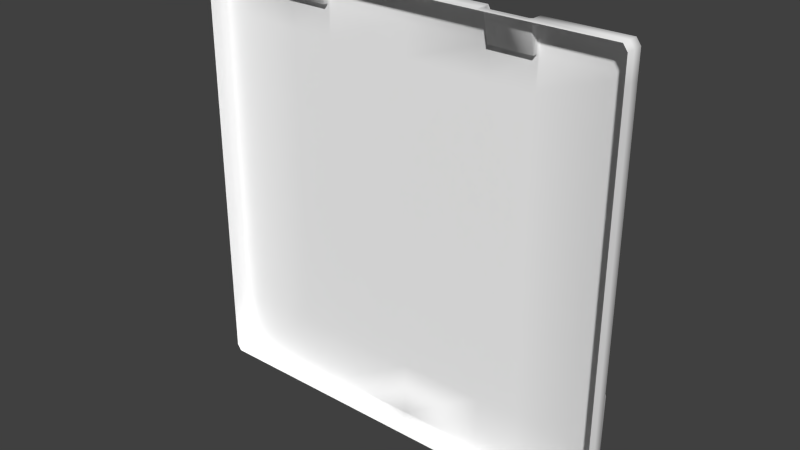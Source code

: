 # Source: wall_v2.blend  (saved by Blender 2.76.0; exported with 4.5.12 LTS)
import bpy
from mathutils import Matrix  # noqa: F401  (used for matrix-valued properties, if any)

bpy.ops.wm.read_factory_settings(use_empty=True)
scene = bpy.context.scene
scene.name = 'Scene'

# ---- collections
col_collection_1 = bpy.data.collections.new('Collection 1'); scene.collection.children.link(col_collection_1)

# ---- materials (node trees are filled in below, after node groups)
mat_atlas_1_001 = bpy.data.materials.new('Atlas_1.001')
mat_atlas_1_001.alpha_threshold = 0.0
mat_atlas_1_001.use_transparent_shadow = False
mat_atlas_1_001.diffuse_color = (1.0, 1.0, 1.0, 1.0)
mat_atlas_1_001.roughness = 0.5
mat_atlas_1_001.specular_intensity = 0.1

# ---- material node trees

# ---- world
world_world = bpy.data.worlds.new('World'); scene.world = world_world
world_world.color = (0.05088, 0.05088, 0.05088)
world_world.use_sun_shadow = False
world_world.sun_shadow_jitter_overblur = 0.0
world_world.cycles.sampling_method = 'MANUAL'
world_world.cycles.sample_map_resolution = 256

# ---- meshes
me_untitled = bpy.data.meshes.new('Untitled')
me_untitled.from_pydata([(-4.5, 1.0, -0.7858), (-4.5, 0.9, -1.0), (-3.0, 0.9, -1.0), (-3.0, 1.0, -0.7858), (-4.5, 1.0, 1.142), (-7.2, 1.0, -0.7858), (6.778e-08, 1.0, -0.7858), (6.778e-08, 1.0, 1.142), (-3.0, 1.0, 1.142), (-4.5, 0.575, -1.0), (-3.0, 0.575, -1.0), (-7.35, 0.575, -1.0), (8.674e-09, 0.575, -1.0), (5.387e-08, 0.9, -1.0), (-3.0, 0.25, -1.0), (-4.5, 0.25, -1.0), (-4.5, 0.25, 13.99), (-7.35, 0.25, 13.99), (-4.575, 0.575, 13.99), (-4.5, 0.525, 13.99), (-3.0, 0.525, 13.99), (-3.0, 0.25, 13.99), (-2.925, 0.575, 13.99), (-3.652e-08, 0.25, 13.99), (-3.652e-08, 0.25, -1.0), (-7.35, 0.25, -1.0), (-7.35, 1.0, 12.92), (-4.575, 1.0, 12.92), (-7.2, 1.0, 13.78), (-7.5, 0.9, 12.92), (-7.5, 0.575, 12.92), (-7.5, 0.575, 11.85), (-7.5, 0.9, 11.85), (-7.5, 0.9, 13.78), (-7.5, 0.575, 13.78), (-7.5, 0.25, 12.92), (-7.5, 0.25, 13.78), (-7.5, 0.25, 11.85), (-3.0, 0.7875, 12.92), (-4.5, 0.7875, 12.92), (-4.5, 0.95, 12.92), (-3.0, 0.95, 12.92), (-3.0, 0.5946, 13.9), (-4.5, 0.5946, 13.9), (-3.0, 0.8793, 13.89), (-4.5, 0.95, 13.74), (-7.35, 0.575, 13.99), (-7.35, 0.9, 13.99), (-4.575, 0.9, 13.99), (-4.575, 1.0, 13.78), (-7.5, 0.25, -0.7858), (-7.5, 0.575, -0.7858), (-7.5, 0.575, 1.142), (-7.5, 0.25, 1.142), (-7.5, 0.9, -0.7858), (-7.5, 0.9, 1.142), (3.0, 0.575, -1.0), (3.0, 0.9, -1.0), (8.674e-09, 0.575, 13.99), (2.925, 0.575, 13.99), (6.778e-08, 1.0, 12.92), (6.778e-08, 1.0, 13.78), (-2.925, 1.0, 13.78), (-2.925, 1.0, 12.92), (2.925, 1.0, 12.92), (2.925, 1.0, 13.78), (3.0, 0.25, -1.0), (3.0, 0.25, 13.99), (3.0, 0.525, 13.99), (3.0, 1.0, -0.7858), (5.387e-08, 0.9, 13.99), (2.925, 0.9, 13.99), (3.0, 1.0, 1.142), (-2.925, 0.9, 13.99), (-3.0, 0.95, 13.74), (-4.5, 0.8793, 13.89), (-4.5, 1.0, 12.82), (-4.5, 1.0, 11.85), (-3.0, 1.0, 12.82), (6.778e-08, 1.0, 11.85), (-3.0, 1.0, 11.85), (3.0, 1.0, 11.85), (4.5, 1.0, -0.7858), (4.5, 0.9, -1.0), (7.35, 0.9, -1.0), (7.2, 1.0, -0.7858), (4.5, 1.0, 1.142), (4.5, 0.575, -1.0), (4.5, 0.25, -1.0), (4.5, 0.25, 13.99), (4.5, 0.525, 13.99), (7.35, 0.25, -1.0), (7.5, 0.9, 12.92), (7.5, 0.9, 13.78), (7.5, 0.9, 11.85), (7.5, 0.25, 12.92), (7.5, 0.25, 11.85), (7.5, 0.25, 13.78), (7.5, 0.575, 12.92), (7.5, 0.575, 13.78), (7.5, 0.575, 11.85), (3.0, 0.7875, 12.92), (3.0, 0.95, 13.74), (3.0, 0.95, 12.92), (4.5, 0.7875, 12.92), (4.5, 0.5946, 13.9), (3.0, 0.5946, 13.9), (4.5, 0.8793, 13.89), (7.35, 0.575, 13.99), (4.575, 0.575, 13.99), (7.35, 0.9, 13.99), (7.2, 1.0, 13.78), (4.575, 1.0, 12.92), (4.575, 0.9, 13.99), (4.575, 1.0, 13.78), (7.5, 0.25, -0.7858), (7.5, 0.25, 1.142), (7.5, 0.575, -0.7858), (7.5, 0.9, -0.7858), (7.35, 1.0, -0.5716), (7.5, 0.9, 1.142), (7.5, 0.575, 1.142), (3.0, 0.8793, 13.89), (4.5, 1.0, 12.82), (4.5, 0.95, 12.92), (3.0, 1.0, 12.82), (4.5, 1.0, 11.85), (4.5, 0.95, 13.74), (-7.35, 1.175, -0.7858), (-7.35, 1.175, 3.284), (-7.35, 1.0, 3.284), (7.35, 1.0, 3.284), (7.35, 1.175, 3.284), (1.025e-07, 1.25, 3.123), (-7.35, 1.25, 3.123), (7.35, 1.25, 3.123), (7.35, 1.25, -0.6251), (-5.513, 1.175, 3.284), (-5.513, 1.0, -0.7858), (-5.513, 1.0, 3.284), (-5.513, 1.25, -0.6251), (-5.513, 1.175, -0.7858), (-5.513, 1.25, 3.123), (6.778e-08, 1.0, 3.284), (1.025e-07, 1.25, -0.6251), (9.212e-08, 1.175, 3.284), (9.212e-08, 1.175, -0.7858), (5.512, 1.25, 3.123), (5.512, 1.0, 3.284), (5.512, 1.25, -0.6251), (5.512, 1.0, -0.7858), (5.512, 1.175, 3.284), (5.512, 1.175, -0.7858), (7.35, 0.575, -1.0), (7.35, 1.0, 1.142), (7.35, 1.0, 11.85), (7.35, 1.0, 12.92), (7.35, 1.0, 13.57), (7.35, 0.25, 13.99), (-7.35, 1.25, -0.6251), (-7.35, 1.0, -0.7858), (7.35, 1.175, -0.7858), (7.35, 1.0, -0.7858), (-7.35, 1.0, 13.57), (-7.35, 1.0, 11.85), (-7.35, 1.0, 1.142), (-7.35, 1.0, -0.5716), (-7.35, 0.9, -1.0)], [], [(2, 1, 0, 3), (7, 6, 3, 8), (3, 0, 4, 8), (10, 9, 1, 2), (12, 10, 2, 13), (20, 19, 16, 21), (9, 10, 14, 15), (12, 24, 14, 10), (31, 30, 29, 32), (34, 33, 29, 30), (34, 30, 35, 36), (31, 37, 35, 30), (40, 39, 38, 41), (43, 42, 38, 39), (42, 44, 38), (40, 45, 39), (46, 34, 36, 17), (52, 51, 50, 53), (52, 55, 54, 51), (57, 56, 12, 13), (62, 61, 60, 63), (65, 64, 60, 61), (56, 66, 24, 12), (3, 6, 13, 2), (69, 57, 13, 6), (59, 71, 70, 58), (72, 69, 6, 7), (71, 65, 61, 70), (47, 48, 49, 28), (40, 27, 49, 45), (44, 73, 62, 74), (41, 74, 62, 63), (45, 49, 48, 75), (61, 62, 73, 70), (27, 40, 76), (40, 41, 78, 76), (78, 41, 63), (38, 74, 41), (39, 75, 43), (19, 43, 18), (42, 43, 19, 20), (70, 73, 22, 58), (44, 42, 22, 73), (22, 42, 20), (18, 43, 75, 48), (75, 39, 45), (74, 38, 44), (78, 80, 77, 76), (53, 37, 31, 52), (26, 164, 32, 29), (7, 8, 80, 79), (32, 55, 52, 31), (80, 8, 4, 77), (81, 72, 7, 79), (72, 86, 82, 69), (83, 57, 69, 82), (87, 56, 57, 83), (90, 68, 67, 89), (56, 87, 88, 66), (93, 99, 98, 92), (96, 100, 98, 95), (103, 102, 101), (106, 105, 104, 101), (105, 107, 104), (99, 108, 158, 97), (98, 99, 97, 95), (108, 99, 93, 110), (153, 117, 115, 91), (117, 153, 84, 118), (120, 121, 117, 118), (105, 109, 113, 107), (106, 122, 71, 59), (103, 124, 123, 125), (81, 125, 123, 126), (123, 124, 112), (104, 127, 124), (64, 103, 125), (102, 103, 64, 65), (104, 124, 103, 101), (109, 105, 90), (101, 122, 106), (68, 106, 59), (105, 106, 68, 90), (127, 104, 107), (114, 127, 107, 113), (112, 124, 127, 114), (122, 101, 102), (71, 122, 102, 65), (72, 81, 126, 86), (120, 94, 100, 121), (98, 100, 94, 92), (96, 116, 121, 100), (155, 154, 86, 126), (117, 121, 116, 115), (143, 145, 137, 139), (144, 146, 141, 140), (133, 144, 140, 142), (145, 133, 142, 137), (145, 143, 148, 151), (144, 133, 147, 149), (146, 144, 149, 152), (150, 152, 161, 162), (151, 147, 133, 145), (77, 27, 76), (63, 80, 78), (80, 63, 60, 79), (81, 64, 125), (64, 81, 79, 60), (112, 126, 123), (126, 112, 156, 155), (114, 111, 156, 112), (4, 0, 5, 165), (154, 85, 82, 86), (89, 109, 90), (59, 67, 68), (67, 59, 58, 23), (58, 22, 21, 23), (22, 20, 21), (16, 19, 18), (28, 163, 47), (166, 167, 54), (157, 110, 93), (119, 118, 84), (11, 167, 1, 9), (11, 9, 15, 25), (34, 46, 47, 33), (18, 48, 47, 46), (29, 33, 163, 26), (51, 11, 25, 50), (11, 51, 54, 167), (5, 0, 1, 167), (165, 164, 77, 4), (164, 165, 55, 32), (54, 55, 165, 166), (84, 83, 82, 85), (93, 92, 156, 157), (155, 156, 92, 94), (84, 153, 87, 83), (113, 110, 111, 114), (113, 109, 108, 110), (87, 153, 91, 88), (120, 118, 119, 154), (154, 155, 94, 120), (129, 128, 160, 130), (161, 132, 131, 162), (128, 129, 134, 159), (132, 161, 136, 135), (139, 137, 129, 130), (140, 141, 128, 159), (142, 140, 159, 134), (137, 142, 134, 129), (138, 141, 146, 6), (160, 128, 141, 138), (151, 148, 131, 132), (149, 147, 135, 136), (152, 149, 136, 161), (6, 146, 152, 150), (132, 135, 147, 151), (27, 77, 164, 26), (111, 157, 156), (27, 26, 28, 49), (26, 163, 28), (165, 5, 166), (85, 154, 119), (109, 89, 158, 108), (17, 16, 18, 46), (163, 33, 47), (166, 5, 167), (157, 111, 110), (84, 85, 119)])
me_untitled.polygons.foreach_set('use_smooth', [True] * 170)
_uv = me_untitled.uv_layers.new(name='UVTex')
_uv.uv.foreach_set('vector', [0.1118, 0.5264, 0.07522, 0.4816, 0.08207, 0.4764, 0.1188, 0.5203, 0.2539, 0.5531, 0.1997, 0.6069, 0.1188, 0.5203, 0.1754, 0.47, 0.1188, 0.5203, 0.08207, 0.4764, 0.1373, 0.4279, 0.1754, 0.47, 0.1021, 0.5348, 0.06474, 0.4892, 0.07522, 0.4816, 0.1118, 0.5264, 0.1838, 0.6226, 0.1021, 0.5348, 0.1118, 0.5264, 0.1931, 0.6135, 0.5289, 0.1098, 0.474, 0.06717, 0.4816, 0.05881, 0.5356, 0.09989, 0.06474, 0.4892, 0.1021, 0.5348, 0.09229, 0.5433, 0.05468, 0.4965, 0.1838, 0.6226, 0.1745, 0.6317, 0.09229, 0.5433, 0.1021, 0.5348, 0.3284, 0.05296, 0.3603, 0.02659, 0.367, 0.03728, 0.3367, 0.06219, 0.3891, 0.01366, 0.3902, 0.02399, 0.367, 0.03728, 0.3603, 0.02659, 0.3891, 0.01366, 0.3603, 0.02659, 0.3535, 0.01549, 0.3876, 0.0001143, 0.3284, 0.05296, 0.3199, 0.04357, 0.3535, 0.01549, 0.3603, 0.02659, 0.4502, 0.1037, 0.456, 0.1021, 0.4939, 0.1361, 0.4921, 0.1439, 0.4712, 0.072, 0.5246, 0.1136, 0.4939, 0.1361, 0.456, 0.1021, 0.5246, 0.1136, 0.5244, 0.1266, 0.4939, 0.1361, 0.4502, 0.1037, 0.4565, 0.07837, 0.456, 0.1021, 0.3992, 0.01352, 0.3891, 0.01366, 0.3876, 0.0001143, 0.4007, 0.0001142, 0.04977, 0.3365, 0.0137, 0.3944, 0.0001142, 0.393, 0.04008, 0.329, 0.04977, 0.3365, 0.05911, 0.344, 0.02482, 0.396, 0.0137, 0.3944, 0.2791, 0.6962, 0.2705, 0.7058, 0.1838, 0.6226, 0.1931, 0.6135, 0.5233, 0.1333, 0.6008, 0.203, 0.5779, 0.2269, 0.494, 0.1469, 0.674, 0.2781, 0.6633, 0.3055, 0.5779, 0.2269, 0.6008, 0.203, 0.2705, 0.7058, 0.2619, 0.7155, 0.1745, 0.6317, 0.1838, 0.6226, 0.1188, 0.5203, 0.1997, 0.6069, 0.1931, 0.6135, 0.1118, 0.5264, 0.2853, 0.6893, 0.2791, 0.6962, 0.1931, 0.6135, 0.1997, 0.6069, 0.6929, 0.2699, 0.6797, 0.2723, 0.6072, 0.1964, 0.617, 0.1862, 0.3366, 0.6325, 0.2853, 0.6893, 0.1997, 0.6069, 0.2539, 0.5531, 0.6797, 0.2723, 0.674, 0.2781, 0.6008, 0.203, 0.6072, 0.1964, 0.397, 0.02455, 0.4587, 0.07036, 0.4543, 0.07608, 0.3952, 0.03199, 0.4502, 0.1037, 0.4474, 0.1024, 0.4543, 0.07608, 0.4565, 0.07837, 0.5244, 0.1266, 0.5289, 0.1271, 0.5233, 0.1333, 0.5203, 0.1313, 0.4921, 0.1439, 0.5203, 0.1313, 0.5233, 0.1333, 0.494, 0.1469, 0.4565, 0.07837, 0.4543, 0.07608, 0.4587, 0.07036, 0.4599, 0.07423, 0.6008, 0.203, 0.5233, 0.1333, 0.5289, 0.1271, 0.6072, 0.1964, 0.4474, 0.1024, 0.4502, 0.1037, 0.4472, 0.1068, 0.4502, 0.1037, 0.4921, 0.1439, 0.4891, 0.1475, 0.4472, 0.1068, 0.4891, 0.1475, 0.4921, 0.1439, 0.494, 0.1469, 0.4939, 0.1361, 0.5203, 0.1313, 0.4921, 0.1439, 0.456, 0.1021, 0.4599, 0.07423, 0.4712, 0.072, 0.474, 0.06717, 0.4712, 0.072, 0.4703, 0.06641, 0.5246, 0.1136, 0.4712, 0.072, 0.474, 0.06717, 0.5289, 0.1098, 0.6072, 0.1964, 0.5289, 0.1271, 0.5306, 0.1135, 0.617, 0.1862, 0.5244, 0.1266, 0.5246, 0.1136, 0.5306, 0.1135, 0.5289, 0.1271, 0.5306, 0.1135, 0.5246, 0.1136, 0.5289, 0.1098, 0.4703, 0.06641, 0.4712, 0.072, 0.4599, 0.07423, 0.4587, 0.07036, 0.4599, 0.07423, 0.456, 0.1021, 0.4565, 0.07837, 0.5203, 0.1313, 0.4939, 0.1361, 0.5244, 0.1266, 0.4891, 0.1475, 0.4626, 0.1731, 0.4238, 0.1353, 0.4472, 0.1068, 0.04008, 0.329, 0.3199, 0.04357, 0.3284, 0.05296, 0.04977, 0.3365, 0.3707, 0.04248, 0.3413, 0.06722, 0.3367, 0.06219, 0.367, 0.03728, 0.2539, 0.5531, 0.1754, 0.47, 0.4626, 0.1731, 0.549, 0.257, 0.3367, 0.06219, 0.05911, 0.344, 0.04977, 0.3365, 0.3284, 0.05296, 0.4626, 0.1731, 0.1754, 0.47, 0.1373, 0.4279, 0.4238, 0.1353, 0.6357, 0.3379, 0.3366, 0.6325, 0.2539, 0.5531, 0.549, 0.257, 0.3366, 0.6325, 0.3787, 0.671, 0.3285, 0.7267, 0.2853, 0.6893, 0.3232, 0.7337, 0.2791, 0.6962, 0.2853, 0.6893, 0.3285, 0.7267, 0.3159, 0.7434, 0.2705, 0.7058, 0.2791, 0.6962, 0.3232, 0.7337, 0.7467, 0.324, 0.6968, 0.2714, 0.7065, 0.2638, 0.755, 0.3155, 0.2705, 0.7058, 0.3159, 0.7434, 0.3086, 0.7535, 0.2619, 0.7155, 0.7938, 0.4134, 0.8047, 0.4145, 0.791, 0.4443, 0.7803, 0.4377, 0.7736, 0.4867, 0.764, 0.4779, 0.791, 0.4443, 0.8031, 0.4515, 0.6662, 0.3072, 0.6761, 0.2809, 0.6725, 0.3062, 0.693, 0.276, 0.7415, 0.3272, 0.7077, 0.3455, 0.6725, 0.3062, 0.7415, 0.3272, 0.7388, 0.3405, 0.7077, 0.3455, 0.8047, 0.4145, 0.8042, 0.4043, 0.8172, 0.402, 0.8186, 0.4152, 0.791, 0.4443, 0.8047, 0.4145, 0.8186, 0.4152, 0.8031, 0.4515, 0.8042, 0.4043, 0.8047, 0.4145, 0.7938, 0.4134, 0.7939, 0.4063, 0.402, 0.7966, 0.4122, 0.7963, 0.4141, 0.8098, 0.4008, 0.8103, 0.4122, 0.7963, 0.402, 0.7966, 0.4035, 0.7853, 0.4107, 0.7856, 0.4636, 0.7513, 0.4713, 0.7613, 0.4122, 0.7963, 0.4107, 0.7856, 0.7415, 0.3272, 0.7477, 0.3281, 0.743, 0.3418, 0.7388, 0.3405, 0.693, 0.276, 0.6804, 0.2767, 0.6797, 0.2723, 0.6929, 0.2699, 0.6662, 0.3072, 0.7049, 0.353, 0.7014, 0.3563, 0.6628, 0.3101, 0.6357, 0.3379, 0.6628, 0.3101, 0.7014, 0.3563, 0.6726, 0.3794, 0.7014, 0.3563, 0.7049, 0.353, 0.7063, 0.3562, 0.7077, 0.3455, 0.7342, 0.3444, 0.7049, 0.353, 0.6633, 0.3055, 0.6662, 0.3072, 0.6628, 0.3101, 0.6761, 0.2809, 0.6662, 0.3072, 0.6633, 0.3055, 0.674, 0.2781, 0.7077, 0.3455, 0.7049, 0.353, 0.6662, 0.3072, 0.6725, 0.3062, 0.7477, 0.3281, 0.7415, 0.3272, 0.7467, 0.324, 0.6725, 0.3062, 0.6804, 0.2767, 0.693, 0.276, 0.6968, 0.2714, 0.693, 0.276, 0.6929, 0.2699, 0.7415, 0.3272, 0.693, 0.276, 0.6968, 0.2714, 0.7467, 0.324, 0.7342, 0.3444, 0.7077, 0.3455, 0.7388, 0.3405, 0.7369, 0.3467, 0.7342, 0.3444, 0.7388, 0.3405, 0.743, 0.3418, 0.7063, 0.3562, 0.7049, 0.353, 0.7342, 0.3444, 0.7369, 0.3467, 0.6804, 0.2767, 0.6725, 0.3062, 0.6761, 0.2809, 0.6797, 0.2723, 0.6804, 0.2767, 0.6761, 0.2809, 0.674, 0.2781, 0.3366, 0.6325, 0.6357, 0.3379, 0.6726, 0.3794, 0.3787, 0.671, 0.4636, 0.7513, 0.7544, 0.4694, 0.764, 0.4779, 0.4713, 0.7613, 0.791, 0.4443, 0.764, 0.4779, 0.7544, 0.4694, 0.7803, 0.4377, 0.7736, 0.4867, 0.4788, 0.7713, 0.4713, 0.7613, 0.764, 0.4779, 0.7492, 0.4646, 0.4594, 0.7462, 0.3787, 0.671, 0.6726, 0.3794, 0.4122, 0.7963, 0.4713, 0.7613, 0.4788, 0.7713, 0.4141, 0.8098, 0.2799, 0.8106, 0.2801, 0.8176, 0.06292, 0.8336, 0.06154, 0.8272, 0.2879, 0.9858, 0.2881, 0.9929, 0.06603, 0.9883, 0.06714, 0.9815, 0.2803, 0.8247, 0.2879, 0.9858, 0.06714, 0.9815, 0.06442, 0.8406, 0.2801, 0.8176, 0.2803, 0.8247, 0.06442, 0.8406, 0.06292, 0.8336, 0.2801, 0.8176, 0.2799, 0.8106, 0.5035, 0.8148, 0.5022, 0.8221, 0.2879, 0.9858, 0.2803, 0.8247, 0.5011, 0.829, 0.5038, 0.9699, 0.2881, 0.9929, 0.2879, 0.9858, 0.5038, 0.9699, 0.5053, 0.9769, 0.5067, 0.9833, 0.5053, 0.9769, 0.5619, 0.9554, 0.5681, 0.9597, 0.5022, 0.8221, 0.5011, 0.829, 0.2803, 0.8247, 0.2801, 0.8176, 0.4238, 0.1353, 0.4474, 0.1024, 0.4472, 0.1068, 0.494, 0.1469, 0.4626, 0.1731, 0.4891, 0.1475, 0.4626, 0.1731, 0.494, 0.1469, 0.5779, 0.2269, 0.549, 0.257, 0.6357, 0.3379, 0.6633, 0.3055, 0.6628, 0.3101, 0.6633, 0.3055, 0.6357, 0.3379, 0.549, 0.257, 0.5779, 0.2269, 0.7063, 0.3562, 0.6726, 0.3794, 0.7014, 0.3563, 0.6726, 0.3794, 0.7063, 0.3562, 0.7749, 0.4338, 0.7492, 0.4646, 0.7369, 0.3467, 0.7858, 0.4082, 0.7749, 0.4338, 0.7063, 0.3562, 0.1373, 0.4279, 0.08207, 0.4764, 0.03263, 0.402, 0.06418, 0.3482, 0.4594, 0.7462, 0.4049, 0.7773, 0.3285, 0.7267, 0.3787, 0.671, 0.755, 0.3155, 0.7477, 0.3281, 0.7467, 0.324, 0.6929, 0.2699, 0.7065, 0.2638, 0.6968, 0.2714, 0.7065, 0.2638, 0.6929, 0.2699, 0.617, 0.1862, 0.6253, 0.1775, 0.617, 0.1862, 0.5306, 0.1135, 0.5356, 0.09989, 0.6253, 0.1775, 0.5306, 0.1135, 0.5289, 0.1098, 0.5356, 0.09989, 0.4816, 0.05881, 0.474, 0.06717, 0.4703, 0.06641, 0.3952, 0.03199, 0.3875, 0.03174, 0.397, 0.02455, 0.03281, 0.3939, 0.02448, 0.4031, 0.02482, 0.396, 0.786, 0.4161, 0.7939, 0.4063, 0.7938, 0.4134, 0.4131, 0.7773, 0.4107, 0.7856, 0.4035, 0.7853, 0.01381, 0.4047, 0.02448, 0.4031, 0.07522, 0.4816, 0.06474, 0.4892, 0.01381, 0.4047, 0.06474, 0.4892, 0.05468, 0.4965, 0.000478, 0.4062, 0.3891, 0.01366, 0.3992, 0.01352, 0.397, 0.02455, 0.3902, 0.02399, 0.4703, 0.06641, 0.4587, 0.07036, 0.397, 0.02455, 0.3992, 0.01352, 0.367, 0.03728, 0.3902, 0.02399, 0.3875, 0.03174, 0.3707, 0.04248, 0.0137, 0.3944, 0.01381, 0.4047, 0.000478, 0.4062, 0.0001142, 0.393, 0.01381, 0.4047, 0.0137, 0.3944, 0.02482, 0.396, 0.02448, 0.4031, 0.03263, 0.402, 0.08207, 0.4764, 0.07522, 0.4816, 0.02448, 0.4031, 0.06418, 0.3482, 0.3413, 0.06722, 0.4238, 0.1353, 0.1373, 0.4279, 0.3413, 0.06722, 0.06418, 0.3482, 0.05911, 0.344, 0.3367, 0.06219, 0.02482, 0.396, 0.05911, 0.344, 0.06418, 0.3482, 0.03281, 0.3939, 0.4035, 0.7853, 0.3232, 0.7337, 0.3285, 0.7267, 0.4049, 0.7773, 0.7938, 0.4134, 0.7803, 0.4377, 0.7749, 0.4338, 0.786, 0.4161, 0.7492, 0.4646, 0.7749, 0.4338, 0.7803, 0.4377, 0.7544, 0.4694, 0.4035, 0.7853, 0.402, 0.7966, 0.3159, 0.7434, 0.3232, 0.7337, 0.743, 0.3418, 0.7939, 0.4063, 0.7858, 0.4082, 0.7369, 0.3467, 0.743, 0.3418, 0.7477, 0.3281, 0.8042, 0.4043, 0.7939, 0.4063, 0.3159, 0.7434, 0.402, 0.7966, 0.4008, 0.8103, 0.3086, 0.7535, 0.4636, 0.7513, 0.4107, 0.7856, 0.4131, 0.7773, 0.4594, 0.7462, 0.4594, 0.7462, 0.7492, 0.4646, 0.7544, 0.4694, 0.4636, 0.7513, 0.006291, 0.8551, 0.005394, 0.9693, 0.0001142, 0.9735, 0.0001159, 0.8508, 0.5619, 0.9554, 0.5628, 0.8412, 0.5681, 0.837, 0.5681, 0.9597, 0.005394, 0.9693, 0.006291, 0.8551, 0.008625, 0.8598, 0.008016, 0.9642, 0.5628, 0.8412, 0.5619, 0.9554, 0.5596, 0.9507, 0.5602, 0.8462, 0.06154, 0.8272, 0.06292, 0.8336, 0.006291, 0.8551, 0.0001159, 0.8508, 0.06714, 0.9815, 0.06603, 0.9883, 0.005394, 0.9693, 0.008016, 0.9642, 0.06442, 0.8406, 0.06714, 0.9815, 0.008016, 0.9642, 0.008625, 0.8598, 0.06292, 0.8336, 0.06442, 0.8406, 0.008625, 0.8598, 0.006291, 0.8551, 0.06466, 0.9957, 0.06603, 0.9883, 0.2881, 0.9929, 0.2883, 0.9999, 0.0001142, 0.9735, 0.005394, 0.9693, 0.06603, 0.9883, 0.06466, 0.9957, 0.5022, 0.8221, 0.5035, 0.8148, 0.5681, 0.837, 0.5628, 0.8412, 0.5038, 0.9699, 0.5011, 0.829, 0.5602, 0.8462, 0.5596, 0.9507, 0.5053, 0.9769, 0.5038, 0.9699, 0.5596, 0.9507, 0.5619, 0.9554, 0.2883, 0.9999, 0.2881, 0.9929, 0.5053, 0.9769, 0.5067, 0.9833, 0.5628, 0.8412, 0.5602, 0.8462, 0.5011, 0.829, 0.5022, 0.8221, 0.4474, 0.1024, 0.4238, 0.1353, 0.3413, 0.06722, 0.3707, 0.04248, 0.7858, 0.4082, 0.786, 0.4161, 0.7749, 0.4338, 0.4474, 0.1024, 0.3707, 0.04248, 0.3952, 0.03199, 0.4543, 0.07608, 0.3707, 0.04248, 0.3875, 0.03174, 0.3952, 0.03199, 0.06418, 0.3482, 0.03263, 0.402, 0.03281, 0.3939, 0.4049, 0.7773, 0.4594, 0.7462, 0.4131, 0.7773, 0.7477, 0.3281, 0.755, 0.3155, 0.8172, 0.402, 0.8042, 0.4043, 0.4007, 0.0001142, 0.4816, 0.05881, 0.4703, 0.06641, 0.3992, 0.01352, 0.3875, 0.03174, 0.3902, 0.02399, 0.397, 0.02455, 0.03281, 0.3939, 0.03263, 0.402, 0.02448, 0.4031, 0.786, 0.4161, 0.7858, 0.4082, 0.7939, 0.4063, 0.4035, 0.7853, 0.4049, 0.7773, 0.4131, 0.7773])
_uv.active_render = True
_uv = me_untitled.uv_layers.new(name='UVLight')
_uv.uv.foreach_set('vector', [0.1641, 0.008613, 0.1094, 0.00889, 0.1096, 0.01747, 0.1641, 0.01747, 0.2469, 0.05805, 0.2469, 0.01747, 0.1641, 0.01747, 0.161, 0.05898, 0.1641, 0.01747, 0.1096, 0.01747, 0.1119, 0.06088, 0.161, 0.05898, 0.1937, 0.973, 0.1319, 0.973, 0.1319, 0.9883, 0.1937, 0.9883, 0.314, 0.973, 0.1937, 0.973, 0.1937, 0.9883, 0.3139, 0.9883, 0.4375, 0.9011, 0.4975, 0.9013, 0.4976, 0.8889, 0.4394, 0.8889, 0.1319, 0.973, 0.1937, 0.973, 0.1937, 0.9579, 0.1321, 0.9579, 0.314, 0.973, 0.314, 0.9579, 0.1937, 0.9579, 0.1937, 0.973, 0.9122, 0.6463, 0.9593, 0.6463, 0.9593, 0.6178, 0.9122, 0.6178, 0.9856, 0.6463, 0.9856, 0.6178, 0.9593, 0.6178, 0.9593, 0.6463, 0.9856, 0.6463, 0.9593, 0.6463, 0.9593, 0.6752, 0.9856, 0.6752, 0.9122, 0.6463, 0.9122, 0.6752, 0.9593, 0.6752, 0.9593, 0.6463, 0.8608, 0.9407, 0.8608, 0.951, 0.9406, 0.951, 0.9406, 0.9407, 0.8608, 0.9822, 0.9406, 0.9822, 0.9406, 0.951, 0.8608, 0.951, 0.9769, 0.9632, 0.9765, 0.9452, 0.9406, 0.951, 0.8608, 0.9407, 0.8306, 0.9407, 0.8608, 0.951, 0.6046, 0.9035, 0.6124, 0.9035, 0.6124, 0.8889, 0.6046, 0.8889, 0.7042, 0.6463, 0.631, 0.6463, 0.631, 0.6752, 0.7042, 0.6752, 0.7042, 0.6463, 0.7042, 0.6178, 0.631, 0.6178, 0.631, 0.6463, 0.4343, 0.9883, 0.4343, 0.973, 0.314, 0.973, 0.3139, 0.9883, 0.1624, 0.3154, 0.2469, 0.3154, 0.2469, 0.2961, 0.1574, 0.2974, 0.3317, 0.3154, 0.3371, 0.2974, 0.2469, 0.2961, 0.2469, 0.3154, 0.4343, 0.973, 0.4343, 0.9579, 0.314, 0.9579, 0.314, 0.973, 0.1641, 0.01747, 0.2469, 0.01747, 0.2469, 0.006897, 0.1641, 0.008613, 0.3281, 0.01747, 0.3283, 0.008503, 0.2469, 0.006897, 0.2469, 0.01747, 0.1954, 0.9035, 0.1954, 0.9193, 0.314, 0.9193, 0.314, 0.9035, 0.332, 0.05846, 0.3281, 0.01747, 0.2469, 0.01747, 0.2469, 0.05805, 0.3322, 0.3245, 0.3317, 0.3154, 0.2469, 0.3154, 0.2469, 0.3265, 0.01533, 0.3236, 0.09483, 0.3242, 0.09446, 0.3154, 0.02314, 0.3154, 0.1104, 0.2985, 0.1062, 0.2962, 0.09446, 0.3154, 0.09847, 0.3165, 0.1573, 0.3222, 0.1619, 0.3245, 0.1624, 0.3154, 0.1587, 0.3157, 0.1538, 0.299, 0.1587, 0.3157, 0.1624, 0.3154, 0.1574, 0.2974, 0.09847, 0.3165, 0.09446, 0.3154, 0.09483, 0.3242, 0.09923, 0.3224, 0.2469, 0.3154, 0.1624, 0.3154, 0.1619, 0.3245, 0.2469, 0.3265, 0.1062, 0.2962, 0.1104, 0.2985, 0.1106, 0.2935, 0.1104, 0.2985, 0.1538, 0.299, 0.1542, 0.2948, 0.1106, 0.2935, 0.1542, 0.2948, 0.1538, 0.299, 0.1574, 0.2974, 0.9406, 0.951, 0.9709, 0.9407, 0.9406, 0.9407, 0.8608, 0.951, 0.8249, 0.9452, 0.8246, 0.9632, 0.4975, 0.9013, 0.4971, 0.9056, 0.5014, 0.9035, 0.4375, 0.9056, 0.4971, 0.9056, 0.4975, 0.9013, 0.4375, 0.9011, 0.314, 0.9193, 0.4327, 0.9193, 0.4327, 0.9035, 0.314, 0.9035, 0.4369, 0.9186, 0.4375, 0.9056, 0.4327, 0.9035, 0.4327, 0.9193, 0.4327, 0.9035, 0.4375, 0.9056, 0.4375, 0.9011, 0.5014, 0.9035, 0.4971, 0.9056, 0.4973, 0.9185, 0.5014, 0.9193, 0.8249, 0.9452, 0.8608, 0.951, 0.8306, 0.9407, 0.9709, 0.9407, 0.9406, 0.951, 0.9765, 0.9452, 0.1542, 0.2948, 0.1547, 0.275, 0.113, 0.2735, 0.1106, 0.2935, 0.7042, 0.6752, 0.9122, 0.6752, 0.9122, 0.6463, 0.7042, 0.6463, 0.01951, 0.2846, 0.01951, 0.2563, 0.009373, 0.2559, 0.009745, 0.2846, 0.2469, 0.05805, 0.161, 0.05898, 0.1547, 0.275, 0.2469, 0.2744, 0.9122, 0.6178, 0.7042, 0.6178, 0.7042, 0.6463, 0.9122, 0.6463, 0.1547, 0.275, 0.161, 0.05898, 0.1119, 0.06088, 0.113, 0.2735, 0.3399, 0.2753, 0.332, 0.05846, 0.2469, 0.05805, 0.2469, 0.2744, 0.332, 0.05846, 0.3808, 0.06047, 0.3843, 0.01747, 0.3281, 0.01747, 0.3847, 0.008528, 0.3283, 0.008503, 0.3281, 0.01747, 0.3843, 0.01747, 0.4957, 0.973, 0.4343, 0.973, 0.4343, 0.9883, 0.4957, 0.9883, 0.1315, 0.9013, 0.1915, 0.9011, 0.1911, 0.8889, 0.1331, 0.8889, 0.4343, 0.973, 0.4957, 0.973, 0.4957, 0.9579, 0.4343, 0.9579, 0.9851, 0.864, 0.9851, 0.8354, 0.9593, 0.8354, 0.9593, 0.864, 0.9122, 0.8065, 0.9122, 0.8354, 0.9593, 0.8354, 0.9593, 0.8065, 0.8603, 0.8784, 0.83, 0.8784, 0.8603, 0.8887, 0.8603, 0.9199, 0.9401, 0.9199, 0.9401, 0.8887, 0.8603, 0.8887, 0.9763, 0.9009, 0.976, 0.8829, 0.9401, 0.8887, 0.01261, 0.9035, 0.02121, 0.9035, 0.02121, 0.8889, 0.01261, 0.8889, 0.9593, 0.8354, 0.9851, 0.8354, 0.9851, 0.8065, 0.9593, 0.8065, 0.02121, 0.9035, 0.01261, 0.9035, 0.01261, 0.9193, 0.02121, 0.9193, 0.6063, 0.973, 0.6146, 0.973, 0.6146, 0.9579, 0.6063, 0.9579, 0.6146, 0.973, 0.6063, 0.973, 0.6063, 0.9883, 0.6146, 0.9883, 0.7042, 0.864, 0.7042, 0.8354, 0.6307, 0.8354, 0.6307, 0.864, 0.1315, 0.9058, 0.1267, 0.9035, 0.1267, 0.9193, 0.1308, 0.9186, 0.1911, 0.9055, 0.1913, 0.9185, 0.1954, 0.9193, 0.1954, 0.9035, 0.3408, 0.2991, 0.385, 0.2997, 0.3847, 0.2949, 0.3404, 0.2948, 0.3399, 0.2753, 0.3404, 0.2948, 0.3847, 0.2949, 0.3827, 0.2746, 0.3847, 0.2949, 0.385, 0.2997, 0.389, 0.2973, 0.9401, 0.8887, 0.9703, 0.8784, 0.9401, 0.8784, 0.3371, 0.2974, 0.3408, 0.2991, 0.3404, 0.2948, 0.3354, 0.3158, 0.3408, 0.2991, 0.3371, 0.2974, 0.3317, 0.3154, 0.9401, 0.8887, 0.9401, 0.8784, 0.8603, 0.8784, 0.8603, 0.8887, 0.1267, 0.9035, 0.1315, 0.9058, 0.1315, 0.9013, 0.8603, 0.8887, 0.8244, 0.8829, 0.824, 0.9009, 0.1915, 0.9011, 0.1911, 0.9055, 0.1954, 0.9035, 0.1315, 0.9058, 0.1911, 0.9055, 0.1915, 0.9011, 0.1315, 0.9013, 0.9703, 0.8784, 0.9401, 0.8887, 0.976, 0.8829, 0.3994, 0.3154, 0.3954, 0.3164, 0.3944, 0.3227, 0.3991, 0.3247, 0.389, 0.2973, 0.385, 0.2997, 0.3954, 0.3164, 0.3994, 0.3154, 0.8244, 0.8829, 0.8603, 0.8887, 0.83, 0.8784, 0.3322, 0.3245, 0.3368, 0.3222, 0.3354, 0.3158, 0.3317, 0.3154, 0.332, 0.05846, 0.3399, 0.2753, 0.3827, 0.2746, 0.3808, 0.06047, 0.7042, 0.864, 0.9122, 0.864, 0.9122, 0.8354, 0.7042, 0.8354, 0.9593, 0.8354, 0.9122, 0.8354, 0.9122, 0.864, 0.9593, 0.864, 0.9122, 0.8065, 0.7042, 0.8065, 0.7042, 0.8354, 0.9122, 0.8354, 0.4759, 0.2634, 0.4759, 0.06903, 0.3808, 0.06047, 0.3827, 0.2746, 0.6307, 0.8354, 0.7042, 0.8354, 0.7042, 0.8065, 0.6307, 0.8065, 0.3098, 0.7085, 0.3098, 0.6915, 0.1619, 0.6915, 0.1619, 0.7085, 0.3098, 0.5726, 0.3098, 0.5558, 0.1619, 0.5558, 0.1619, 0.5726, 0.3098, 0.675, 0.3098, 0.5726, 0.1619, 0.5726, 0.1619, 0.675, 0.3098, 0.6915, 0.3098, 0.675, 0.1619, 0.675, 0.1619, 0.6915, 0.3098, 0.6915, 0.3098, 0.7085, 0.4575, 0.7085, 0.4575, 0.6915, 0.3098, 0.5726, 0.3098, 0.675, 0.4575, 0.675, 0.4575, 0.5726, 0.3098, 0.5558, 0.3098, 0.5726, 0.4575, 0.5726, 0.4575, 0.5558, 0.4575, 0.5384, 0.4575, 0.5558, 0.5671, 0.5558, 0.5671, 0.5384, 0.4575, 0.6915, 0.4575, 0.675, 0.3098, 0.675, 0.3098, 0.6915, 0.113, 0.2735, 0.1062, 0.2962, 0.1106, 0.2935, 0.1574, 0.2974, 0.1547, 0.275, 0.1542, 0.2948, 0.1547, 0.275, 0.1574, 0.2974, 0.2469, 0.2961, 0.2469, 0.2744, 0.3399, 0.2753, 0.3371, 0.2974, 0.3404, 0.2948, 0.3371, 0.2974, 0.3399, 0.2753, 0.2469, 0.2744, 0.2469, 0.2961, 0.389, 0.2973, 0.3827, 0.2746, 0.3847, 0.2949, 0.3827, 0.2746, 0.389, 0.2973, 0.4759, 0.2908, 0.4759, 0.2634, 0.3994, 0.3154, 0.4758, 0.3154, 0.4759, 0.2908, 0.389, 0.2973, 0.1119, 0.06088, 0.1096, 0.01747, 0.03537, 0.01747, 0.01951, 0.06903, 0.4759, 0.06903, 0.4627, 0.01747, 0.3843, 0.01747, 0.3808, 0.06047, 0.1331, 0.8889, 0.1267, 0.9035, 0.1315, 0.9013, 0.1954, 0.9035, 0.1911, 0.8889, 0.1915, 0.9011, 0.1911, 0.8889, 0.1954, 0.9035, 0.314, 0.9035, 0.314, 0.8889, 0.314, 0.9035, 0.4327, 0.9035, 0.4394, 0.8889, 0.314, 0.8889, 0.4327, 0.9035, 0.4375, 0.9011, 0.4394, 0.8889, 0.4976, 0.8889, 0.4975, 0.9013, 0.5014, 0.9035, 0.02314, 0.3154, 0.01769, 0.3073, 0.01533, 0.3236, 0.02775, 0.0226, 0.0286, 0.007911, 0.0207, 0.01374, 0.4798, 0.3089, 0.4832, 0.3231, 0.489, 0.3147, 0.47, 0.02277, 0.4774, 0.01391, 0.4696, 0.007857, 0.02, 0.973, 0.02, 0.9883, 0.1319, 0.9883, 0.1319, 0.973, 0.02, 0.973, 0.1319, 0.973, 0.1321, 0.9579, 0.02, 0.9579, 0.6124, 0.9035, 0.6046, 0.9035, 0.6046, 0.9193, 0.6124, 0.9193, 0.5014, 0.9035, 0.5014, 0.9193, 0.6046, 0.9193, 0.6046, 0.9035, 0.009745, 0.2846, 0.007507, 0.315, 0.01769, 0.3073, 0.01951, 0.2846, 0.01119, 0.973, 0.02, 0.973, 0.02, 0.9579, 0.01119, 0.9579, 0.02, 0.973, 0.01119, 0.973, 0.01119, 0.9883, 0.02, 0.9883, 0.03537, 0.01747, 0.1096, 0.01747, 0.1094, 0.00889, 0.0286, 0.007911, 0.01951, 0.06903, 0.01951, 0.2563, 0.113, 0.2735, 0.1119, 0.06088, 0.01951, 0.2563, 0.01951, 0.06903, 0.009632, 0.06855, 0.009373, 0.2559, 0.0207, 0.01374, 0.009632, 0.06855, 0.01951, 0.06903, 0.02775, 0.0226, 0.4696, 0.007857, 0.3847, 0.008528, 0.3843, 0.01747, 0.4627, 0.01747, 0.489, 0.3147, 0.4846, 0.2902, 0.4759, 0.2908, 0.4798, 0.3089, 0.4759, 0.2634, 0.4759, 0.2908, 0.4846, 0.2902, 0.4855, 0.2632, 0.6063, 0.9883, 0.6063, 0.973, 0.4957, 0.973, 0.4957, 0.9883, 0.3991, 0.3247, 0.4832, 0.3231, 0.4758, 0.3154, 0.3994, 0.3154, 0.1267, 0.9193, 0.1267, 0.9035, 0.02121, 0.9035, 0.02121, 0.9193, 0.4957, 0.973, 0.6063, 0.973, 0.6063, 0.9579, 0.4957, 0.9579, 0.4863, 0.06859, 0.4774, 0.01391, 0.47, 0.02277, 0.4759, 0.06903, 0.4759, 0.06903, 0.4759, 0.2634, 0.4855, 0.2632, 0.4863, 0.06859, 0.03208, 0.705, 0.03208, 0.5437, 0.01087, 0.5437, 0.01087, 0.705, 0.5871, 0.5437, 0.5871, 0.705, 0.6081, 0.705, 0.6081, 0.5437, 0.03208, 0.5437, 0.03208, 0.705, 0.05226, 0.675, 0.05226, 0.5726, 0.5871, 0.705, 0.5871, 0.5437, 0.5671, 0.5726, 0.5671, 0.675, 0.1619, 0.7085, 0.1619, 0.6915, 0.05226, 0.6915, 0.05226, 0.7085, 0.1619, 0.5726, 0.1619, 0.5558, 0.05226, 0.5558, 0.05226, 0.5726, 0.1619, 0.675, 0.1619, 0.5726, 0.05226, 0.5726, 0.05226, 0.675, 0.1619, 0.6915, 0.1619, 0.675, 0.05226, 0.675, 0.05226, 0.6915, 0.1619, 0.5384, 0.1619, 0.5558, 0.3098, 0.5558, 0.3098, 0.5384, 0.05226, 0.5384, 0.05226, 0.5558, 0.1619, 0.5558, 0.1619, 0.5384, 0.4575, 0.6915, 0.4575, 0.7085, 0.5671, 0.7085, 0.5671, 0.6915, 0.4575, 0.5726, 0.4575, 0.675, 0.5671, 0.675, 0.5671, 0.5726, 0.4575, 0.5558, 0.4575, 0.5726, 0.5671, 0.5726, 0.5671, 0.5558, 0.3098, 0.5384, 0.3098, 0.5558, 0.4575, 0.5558, 0.4575, 0.5384, 0.5671, 0.6915, 0.5671, 0.675, 0.4575, 0.675, 0.4575, 0.6915, 0.1062, 0.2962, 0.113, 0.2735, 0.01951, 0.2563, 0.01951, 0.2846, 0.4758, 0.3154, 0.4798, 0.3089, 0.4759, 0.2908, 0.1062, 0.2962, 0.01951, 0.2846, 0.02314, 0.3154, 0.09446, 0.3154, 0.01951, 0.2846, 0.01769, 0.3073, 0.02314, 0.3154, 0.01951, 0.06903, 0.03537, 0.01747, 0.02775, 0.0226, 0.4627, 0.01747, 0.4759, 0.06903, 0.47, 0.02277, 0.1267, 0.9035, 0.1331, 0.8889, 0.02121, 0.8889, 0.02121, 0.9035, 0.6046, 0.8889, 0.4976, 0.8889, 0.5014, 0.9035, 0.6046, 0.9035, 0.01769, 0.3073, 0.007507, 0.315, 0.01533, 0.3236, 0.02775, 0.0226, 0.03537, 0.01747, 0.0286, 0.007911, 0.4798, 0.3089, 0.4758, 0.3154, 0.4832, 0.3231, 0.4696, 0.007857, 0.4627, 0.01747, 0.47, 0.02277])
_uv = me_untitled.uv_layers.new(name='UVBody')
_uv.uv.foreach_set('vector', [0.04103, 0.2522, 0.02735, 0.2522, 0.0274, 0.2544, 0.04102, 0.2544, 0.06172, 0.2645, 0.06172, 0.2544, 0.04102, 0.2544, 0.04025, 0.2647, 0.04102, 0.2544, 0.0274, 0.2544, 0.02797, 0.2652, 0.04025, 0.2647, 0.04842, 0.4932, 0.03298, 0.4932, 0.03297, 0.4971, 0.04842, 0.4971, 0.07849, 0.4932, 0.04842, 0.4932, 0.04842, 0.4971, 0.07849, 0.4971, 0.1094, 0.4753, 0.1244, 0.4753, 0.1244, 0.4722, 0.1098, 0.4722, 0.03298, 0.4932, 0.04842, 0.4932, 0.04842, 0.4895, 0.03301, 0.4895, 0.07849, 0.4932, 0.0785, 0.4895, 0.04842, 0.4895, 0.04842, 0.4932, 0.228, 0.4116, 0.2398, 0.4116, 0.2398, 0.4044, 0.228, 0.4044, 0.2464, 0.4116, 0.2464, 0.4044, 0.2398, 0.4044, 0.2398, 0.4116, 0.2464, 0.4116, 0.2398, 0.4116, 0.2398, 0.4188, 0.2464, 0.4188, 0.228, 0.4116, 0.228, 0.4188, 0.2398, 0.4188, 0.2398, 0.4116, 0.2152, 0.4852, 0.2152, 0.4877, 0.2352, 0.4877, 0.2352, 0.4852, 0.2152, 0.4955, 0.2352, 0.4955, 0.2352, 0.4877, 0.2152, 0.4877, 0.2442, 0.4908, 0.2441, 0.4863, 0.2352, 0.4877, 0.2152, 0.4852, 0.2076, 0.4852, 0.2152, 0.4877, 0.1511, 0.4759, 0.1531, 0.4759, 0.1531, 0.4722, 0.1511, 0.4722, 0.1761, 0.4116, 0.1577, 0.4116, 0.1577, 0.4188, 0.1761, 0.4188, 0.1761, 0.4116, 0.1761, 0.4044, 0.1577, 0.4044, 0.1577, 0.4116, 0.1086, 0.4971, 0.1086, 0.4932, 0.07849, 0.4932, 0.07849, 0.4971, 0.04061, 0.3288, 0.06172, 0.3288, 0.06172, 0.324, 0.03934, 0.3243, 0.08292, 0.3288, 0.08428, 0.3243, 0.06172, 0.324, 0.06172, 0.3288, 0.1086, 0.4932, 0.1086, 0.4895, 0.0785, 0.4895, 0.07849, 0.4932, 0.04102, 0.2544, 0.06172, 0.2544, 0.06172, 0.2517, 0.04103, 0.2522, 0.08203, 0.2544, 0.08207, 0.2521, 0.06172, 0.2517, 0.06172, 0.2544, 0.04885, 0.4759, 0.04885, 0.4798, 0.07851, 0.4798, 0.07851, 0.4759, 0.08299, 0.2646, 0.08203, 0.2544, 0.06172, 0.2544, 0.06172, 0.2645, 0.08306, 0.3311, 0.08292, 0.3288, 0.06172, 0.3288, 0.06172, 0.3316, 0.003832, 0.3309, 0.02371, 0.3311, 0.02362, 0.3288, 0.005785, 0.3288, 0.0276, 0.3246, 0.02655, 0.324, 0.02362, 0.3288, 0.02462, 0.3291, 0.03932, 0.3306, 0.04047, 0.3311, 0.04061, 0.3288, 0.03968, 0.3289, 0.03846, 0.3248, 0.03968, 0.3289, 0.04061, 0.3288, 0.03934, 0.3243, 0.02462, 0.3291, 0.02362, 0.3288, 0.02371, 0.3311, 0.02481, 0.3306, 0.06172, 0.3288, 0.04061, 0.3288, 0.04047, 0.3311, 0.06172, 0.3316, 0.02655, 0.324, 0.0276, 0.3246, 0.02765, 0.3234, 0.0276, 0.3246, 0.03846, 0.3248, 0.03855, 0.3237, 0.02765, 0.3234, 0.03855, 0.3237, 0.03846, 0.3248, 0.03934, 0.3243, 0.2352, 0.4877, 0.2427, 0.4852, 0.2352, 0.4852, 0.2152, 0.4877, 0.2062, 0.4863, 0.2062, 0.4908, 0.1244, 0.4753, 0.1243, 0.4764, 0.1253, 0.4759, 0.1094, 0.4764, 0.1243, 0.4764, 0.1244, 0.4753, 0.1094, 0.4753, 0.07851, 0.4798, 0.1082, 0.4798, 0.1082, 0.4759, 0.07851, 0.4759, 0.1092, 0.4796, 0.1094, 0.4764, 0.1082, 0.4759, 0.1082, 0.4798, 0.1082, 0.4759, 0.1094, 0.4764, 0.1094, 0.4753, 0.1253, 0.4759, 0.1243, 0.4764, 0.1243, 0.4796, 0.1253, 0.4798, 0.2062, 0.4863, 0.2152, 0.4877, 0.2076, 0.4852, 0.2427, 0.4852, 0.2352, 0.4877, 0.2441, 0.4863, 0.03855, 0.3237, 0.03867, 0.3188, 0.02824, 0.3184, 0.02765, 0.3234, 0.1761, 0.4188, 0.228, 0.4188, 0.228, 0.4116, 0.1761, 0.4116, 0.004878, 0.3211, 0.004878, 0.3141, 0.002343, 0.314, 0.002436, 0.3212, 0.06172, 0.2645, 0.04025, 0.2647, 0.03867, 0.3188, 0.06172, 0.3186, 0.228, 0.4044, 0.1761, 0.4044, 0.1761, 0.4116, 0.228, 0.4116, 0.03867, 0.3188, 0.04025, 0.2647, 0.02797, 0.2652, 0.02824, 0.3184, 0.08498, 0.3188, 0.08299, 0.2646, 0.06172, 0.2645, 0.06172, 0.3186, 0.08299, 0.2646, 0.0952, 0.2651, 0.09608, 0.2544, 0.08203, 0.2544, 0.09618, 0.2521, 0.08207, 0.2521, 0.08203, 0.2544, 0.09608, 0.2544, 0.1239, 0.4932, 0.1086, 0.4932, 0.1086, 0.4971, 0.1239, 0.4971, 0.03287, 0.4753, 0.04787, 0.4753, 0.04777, 0.4722, 0.03328, 0.4722, 0.1086, 0.4932, 0.1239, 0.4932, 0.1239, 0.4895, 0.1086, 0.4895, 0.2463, 0.466, 0.2463, 0.4588, 0.2398, 0.4588, 0.2398, 0.466, 0.228, 0.4516, 0.228, 0.4588, 0.2398, 0.4588, 0.2398, 0.4516, 0.2151, 0.4696, 0.2075, 0.4696, 0.2151, 0.4722, 0.2151, 0.48, 0.235, 0.48, 0.235, 0.4722, 0.2151, 0.4722, 0.2441, 0.4752, 0.244, 0.4707, 0.235, 0.4722, 0.003153, 0.4759, 0.005303, 0.4759, 0.005303, 0.4722, 0.003153, 0.4722, 0.2398, 0.4588, 0.2463, 0.4588, 0.2463, 0.4516, 0.2398, 0.4516, 0.005303, 0.4759, 0.003153, 0.4759, 0.003153, 0.4798, 0.005303, 0.4798, 0.1516, 0.4932, 0.1536, 0.4932, 0.1536, 0.4895, 0.1516, 0.4895, 0.1536, 0.4932, 0.1516, 0.4932, 0.1516, 0.4971, 0.1536, 0.4971, 0.1761, 0.466, 0.1761, 0.4588, 0.1577, 0.4588, 0.1577, 0.466, 0.03286, 0.4764, 0.03168, 0.4759, 0.03168, 0.4798, 0.03271, 0.4796, 0.04777, 0.4764, 0.04782, 0.4796, 0.04885, 0.4798, 0.04885, 0.4759, 0.08519, 0.3248, 0.09626, 0.3249, 0.09618, 0.3237, 0.08511, 0.3237, 0.08498, 0.3188, 0.08511, 0.3237, 0.09618, 0.3237, 0.09568, 0.3187, 0.09618, 0.3237, 0.09626, 0.3249, 0.09725, 0.3243, 0.235, 0.4722, 0.2426, 0.4696, 0.235, 0.4696, 0.08428, 0.3243, 0.08519, 0.3248, 0.08511, 0.3237, 0.08386, 0.3289, 0.08519, 0.3248, 0.08428, 0.3243, 0.08292, 0.3288, 0.235, 0.4722, 0.235, 0.4696, 0.2151, 0.4696, 0.2151, 0.4722, 0.03168, 0.4759, 0.03286, 0.4764, 0.03287, 0.4753, 0.2151, 0.4722, 0.2061, 0.4707, 0.206, 0.4752, 0.04787, 0.4753, 0.04777, 0.4764, 0.04885, 0.4759, 0.03286, 0.4764, 0.04777, 0.4764, 0.04787, 0.4753, 0.03287, 0.4753, 0.2426, 0.4696, 0.235, 0.4722, 0.244, 0.4707, 0.09984, 0.3288, 0.09886, 0.3291, 0.09861, 0.3307, 0.09978, 0.3312, 0.09725, 0.3243, 0.09626, 0.3249, 0.09886, 0.3291, 0.09984, 0.3288, 0.2061, 0.4707, 0.2151, 0.4722, 0.2075, 0.4696, 0.08306, 0.3311, 0.08421, 0.3306, 0.08386, 0.3289, 0.08292, 0.3288, 0.08299, 0.2646, 0.08498, 0.3188, 0.09568, 0.3187, 0.0952, 0.2651, 0.1761, 0.466, 0.228, 0.466, 0.228, 0.4588, 0.1761, 0.4588, 0.2398, 0.4588, 0.228, 0.4588, 0.228, 0.466, 0.2398, 0.466, 0.228, 0.4516, 0.1761, 0.4516, 0.1761, 0.4588, 0.228, 0.4588, 0.119, 0.3159, 0.119, 0.2673, 0.0952, 0.2651, 0.09568, 0.3187, 0.1577, 0.4588, 0.1761, 0.4588, 0.1761, 0.4516, 0.1577, 0.4516, 0.07744, 0.4271, 0.07744, 0.4229, 0.04048, 0.4229, 0.04048, 0.4271, 0.07744, 0.3932, 0.07744, 0.389, 0.04048, 0.389, 0.04048, 0.3932, 0.07744, 0.4188, 0.07744, 0.3932, 0.04048, 0.3932, 0.04048, 0.4188, 0.07744, 0.4229, 0.07744, 0.4188, 0.04048, 0.4188, 0.04048, 0.4229, 0.07744, 0.4229, 0.07744, 0.4271, 0.1144, 0.4271, 0.1144, 0.4229, 0.07744, 0.3932, 0.07744, 0.4188, 0.1144, 0.4188, 0.1144, 0.3932, 0.07744, 0.389, 0.07744, 0.3932, 0.1144, 0.3932, 0.1144, 0.389, 0.1144, 0.3846, 0.1144, 0.389, 0.1418, 0.389, 0.1418, 0.3846, 0.1144, 0.4229, 0.1144, 0.4188, 0.07744, 0.4188, 0.07744, 0.4229, 0.02824, 0.3184, 0.02655, 0.324, 0.02765, 0.3234, 0.03934, 0.3243, 0.03867, 0.3188, 0.03855, 0.3237, 0.03867, 0.3188, 0.03934, 0.3243, 0.06172, 0.324, 0.06172, 0.3186, 0.08498, 0.3188, 0.08428, 0.3243, 0.08511, 0.3237, 0.08428, 0.3243, 0.08498, 0.3188, 0.06172, 0.3186, 0.06172, 0.324, 0.09725, 0.3243, 0.09568, 0.3187, 0.09618, 0.3237, 0.09568, 0.3187, 0.09725, 0.3243, 0.119, 0.3227, 0.119, 0.3159, 0.09984, 0.3288, 0.119, 0.3288, 0.119, 0.3227, 0.09725, 0.3243, 0.02797, 0.2652, 0.0274, 0.2544, 0.008843, 0.2544, 0.004878, 0.2673, 0.119, 0.2673, 0.1157, 0.2544, 0.09608, 0.2544, 0.0952, 0.2651, 0.03328, 0.4722, 0.03168, 0.4759, 0.03287, 0.4753, 0.04885, 0.4759, 0.04777, 0.4722, 0.04787, 0.4753, 0.04777, 0.4722, 0.04885, 0.4759, 0.07851, 0.4759, 0.0785, 0.4722, 0.07851, 0.4759, 0.1082, 0.4759, 0.1098, 0.4722, 0.0785, 0.4722, 0.1082, 0.4759, 0.1094, 0.4753, 0.1098, 0.4722, 0.1244, 0.4722, 0.1244, 0.4753, 0.1253, 0.4759, 0.005785, 0.3288, 0.004423, 0.3268, 0.003832, 0.3309, 0.006938, 0.2557, 0.007151, 0.252, 0.005174, 0.2534, 0.1199, 0.3272, 0.1208, 0.3308, 0.1223, 0.3287, 0.1175, 0.2557, 0.1193, 0.2535, 0.1174, 0.252, 0.004999, 0.4932, 0.004999, 0.4971, 0.03297, 0.4971, 0.03298, 0.4932, 0.004999, 0.4932, 0.03298, 0.4932, 0.03301, 0.4895, 0.004999, 0.4895, 0.1531, 0.4759, 0.1511, 0.4759, 0.1511, 0.4798, 0.1531, 0.4798, 0.1253, 0.4759, 0.1253, 0.4798, 0.1511, 0.4798, 0.1511, 0.4759, 0.002436, 0.3212, 0.001877, 0.3288, 0.004423, 0.3268, 0.004878, 0.3211, 0.002798, 0.4932, 0.004999, 0.4932, 0.004999, 0.4895, 0.002798, 0.4895, 0.004999, 0.4932, 0.002798, 0.4932, 0.002798, 0.4971, 0.004999, 0.4971, 0.008843, 0.2544, 0.0274, 0.2544, 0.02735, 0.2522, 0.007151, 0.252, 0.004878, 0.2673, 0.004878, 0.3141, 0.02824, 0.3184, 0.02797, 0.2652, 0.004878, 0.3141, 0.004878, 0.2673, 0.002408, 0.2671, 0.002343, 0.314, 0.005174, 0.2534, 0.002408, 0.2671, 0.004878, 0.2673, 0.006938, 0.2557, 0.1174, 0.252, 0.09618, 0.2521, 0.09608, 0.2544, 0.1157, 0.2544, 0.1223, 0.3287, 0.1211, 0.3226, 0.119, 0.3227, 0.1199, 0.3272, 0.119, 0.3159, 0.119, 0.3227, 0.1211, 0.3226, 0.1214, 0.3158, 0.1516, 0.4971, 0.1516, 0.4932, 0.1239, 0.4932, 0.1239, 0.4971, 0.09978, 0.3312, 0.1208, 0.3308, 0.119, 0.3288, 0.09984, 0.3288, 0.03168, 0.4798, 0.03168, 0.4759, 0.005303, 0.4759, 0.005303, 0.4798, 0.1239, 0.4932, 0.1516, 0.4932, 0.1516, 0.4895, 0.1239, 0.4895, 0.1216, 0.2671, 0.1193, 0.2535, 0.1175, 0.2557, 0.119, 0.2673, 0.119, 0.2673, 0.119, 0.3159, 0.1214, 0.3158, 0.1216, 0.2671, 0.008019, 0.4262, 0.008019, 0.3859, 0.002718, 0.3859, 0.002718, 0.4262, 0.1468, 0.3859, 0.1468, 0.4262, 0.152, 0.4262, 0.152, 0.3859, 0.008019, 0.3859, 0.008019, 0.4262, 0.01306, 0.4188, 0.01306, 0.3932, 0.1468, 0.4262, 0.1468, 0.3859, 0.1418, 0.3932, 0.1418, 0.4188, 0.04048, 0.4271, 0.04048, 0.4229, 0.01306, 0.4229, 0.01306, 0.4271, 0.04048, 0.3932, 0.04048, 0.389, 0.01306, 0.389, 0.01306, 0.3932, 0.04048, 0.4188, 0.04048, 0.3932, 0.01306, 0.3932, 0.01306, 0.4188, 0.04048, 0.4229, 0.04048, 0.4188, 0.01306, 0.4188, 0.01306, 0.4229, 0.04048, 0.3846, 0.04048, 0.389, 0.07744, 0.389, 0.07744, 0.3846, 0.01306, 0.3846, 0.01306, 0.389, 0.04048, 0.389, 0.04048, 0.3846, 0.1144, 0.4229, 0.1144, 0.4271, 0.1418, 0.4271, 0.1418, 0.4229, 0.1144, 0.3932, 0.1144, 0.4188, 0.1418, 0.4188, 0.1418, 0.3932, 0.1144, 0.389, 0.1144, 0.3932, 0.1418, 0.3932, 0.1418, 0.389, 0.07744, 0.3846, 0.07744, 0.389, 0.1144, 0.389, 0.1144, 0.3846, 0.1418, 0.4229, 0.1418, 0.4188, 0.1144, 0.4188, 0.1144, 0.4229, 0.02655, 0.324, 0.02824, 0.3184, 0.004878, 0.3141, 0.004878, 0.3211, 0.119, 0.3288, 0.1199, 0.3272, 0.119, 0.3227, 0.02655, 0.324, 0.004878, 0.3211, 0.005785, 0.3288, 0.02362, 0.3288, 0.004878, 0.3211, 0.004423, 0.3268, 0.005785, 0.3288, 0.004878, 0.2673, 0.008843, 0.2544, 0.006938, 0.2557, 0.1157, 0.2544, 0.119, 0.2673, 0.1175, 0.2557, 0.03168, 0.4759, 0.03328, 0.4722, 0.005303, 0.4722, 0.005303, 0.4759, 0.1511, 0.4722, 0.1244, 0.4722, 0.1253, 0.4759, 0.1511, 0.4759, 0.004423, 0.3268, 0.001877, 0.3288, 0.003832, 0.3309, 0.006938, 0.2557, 0.008843, 0.2544, 0.007151, 0.252, 0.1199, 0.3272, 0.119, 0.3288, 0.1208, 0.3308, 0.1174, 0.252, 0.1157, 0.2544, 0.1175, 0.2557])
me_untitled.materials.append(mat_atlas_1_001)
me_untitled.use_remesh_preserve_volume = False
me_untitled.use_remesh_preserve_attributes = False
me_untitled.use_mirror_vertex_groups = False
me_untitled.update()
me_untitled.normals_split_custom_set([tuple(v) for v in zip(*[iter([-4.444e-09, 0.5371, -0.8435, -5.728e-10, 0.5371, -0.8435, -2.42e-09, 0.9762, -0.2167, -8.928e-09, 0.9762, -0.2167, 3.229e-08, 1.0, 3.855e-08, 2.603e-08, 0.9762, -0.2167, -8.928e-09, 0.9762, -0.2167, -1.738e-08, 1.0, 4.885e-08, -8.928e-09, 0.9762, -0.2167, -2.42e-09, 0.9762, -0.2167, -1.129e-08, 1.0, 4.93e-08, -1.738e-08, 1.0, 4.885e-08, -1.696e-15, 9.17e-08, -1.0, 3.62e-09, 9.17e-08, -1.0, -5.728e-10, 0.5371, -0.8435, -4.444e-09, 0.5371, -0.8435, -7.642e-09, 9.17e-08, -1.0, -1.696e-15, 9.17e-08, -1.0, -4.444e-09, 0.5371, -0.8435, 1.245e-08, 0.5371, -0.8435, -0.104, 0.38, 0.9191, 0.104, 0.38, 0.9191, -1.65e-08, 0.0, 1.0, -9.903e-08, 0.0, 1.0, 3.62e-09, 9.17e-08, -1.0, -1.696e-15, 9.17e-08, -1.0, 0.0, 1.834e-07, -1.0, 7.239e-09, 1.834e-07, -1.0, -7.642e-09, 9.17e-08, -1.0, -1.528e-08, 1.834e-07, -1.0, 0.0, 1.834e-07, -1.0, -1.696e-15, 9.17e-08, -1.0, -1.0, 0.0, 0.0, -1.0, 0.0, 0.0, -0.8817, 0.4719, 2.188e-08, -0.8817, 0.4719, 1.751e-08, -0.9537, 0.0, 0.3007, -0.8193, 0.5001, 0.2804, -0.8817, 0.4719, 2.188e-08, -1.0, 0.0, 0.0, -0.9537, 0.0, 0.3007, -1.0, 0.0, 0.0, -1.0, 0.0, 0.0, -0.9537, 0.0, 0.3007, -1.0, 0.0, 0.0, -1.0, 0.0, 0.0, -1.0, 0.0, 0.0, -1.0, 0.0, 0.0, 0.5592, 0.6722, 0.4853, 0.5883, 0.5131, 0.6249, -0.5883, 0.5131, 0.6249, -0.5592, 0.6722, 0.4853, 0.5893, 0.638, 0.4956, -0.5893, 0.638, 0.4956, -0.5883, 0.5131, 0.6249, 0.5883, 0.5131, 0.6249, -0.5893, 0.638, 0.4956, -0.9008, 0.2935, 0.32, -0.5883, 0.5131, 0.6249, 0.5592, 0.6722, 0.4853, 0.8702, 0.4858, 0.08173, 0.5883, 0.5131, 0.6249, -0.4617, 0.0, 0.887, -0.9537, 0.0, 0.3007, -0.9537, 0.0, 0.3007, -0.4617, 0.0, 0.887, -1.0, 2.022e-07, 0.0, -0.9537, 2.12e-07, -0.3007, -0.9537, 0.0, -0.3007, -1.0, 0.0, 0.0, -1.0, 2.022e-07, 0.0, -0.8817, 0.4719, 2.137e-08, -0.8193, 0.5001, -0.2804, -0.9537, 2.12e-07, -0.3007, -8.888e-09, 0.5371, -0.8435, -1.822e-15, 9.17e-08, -1.0, -7.642e-09, 9.17e-08, -1.0, 1.245e-08, 0.5371, -0.8435, -0.3165, 0.9224, 0.2212, 1.552e-08, 0.9762, 0.2167, 3.289e-08, 1.0, 8.514e-08, -0.2348, 0.9699, 0.06397, 0.3165, 0.9224, 0.2212, 0.2348, 0.9699, 0.06397, 3.289e-08, 1.0, 8.514e-08, 1.552e-08, 0.9762, 0.2167, -1.822e-15, 9.17e-08, -1.0, 0.0, 1.834e-07, -1.0, -1.528e-08, 1.834e-07, -1.0, -7.642e-09, 9.17e-08, -1.0, -8.928e-09, 0.9762, -0.2167, 2.603e-08, 0.9762, -0.2167, 1.245e-08, 0.5371, -0.8435, -4.444e-09, 0.5371, -0.8435, -1.786e-08, 0.9762, -0.2167, -8.888e-09, 0.5371, -0.8435, 1.245e-08, 0.5371, -0.8435, 2.603e-08, 0.9762, -0.2167, 0.2891, 0.1427, 0.9466, 0.3973, 0.474, 0.7857, -3.743e-08, 0.5371, 0.8435, -4.697e-08, 0.0, 1.0, -1.987e-08, 1.0, 4.04e-08, -1.786e-08, 0.9762, -0.2167, 2.603e-08, 0.9762, -0.2167, 3.229e-08, 1.0, 3.855e-08, 0.3973, 0.474, 0.7857, 0.3165, 0.9224, 0.2212, 1.552e-08, 0.9762, 0.2167, -3.743e-08, 0.5371, 0.8435, -0.4044, 0.4996, 0.7661, 0.3973, 0.474, 0.7857, 0.3165, 0.9224, 0.2212, -0.0968, 0.9713, 0.2172, 0.5592, 0.6722, 0.4853, 0.2348, 0.9699, 0.06397, 0.3165, 0.9224, 0.2212, 0.8702, 0.4858, 0.08173, -0.9008, 0.2935, 0.32, -0.3973, 0.474, 0.7857, -0.3165, 0.9224, 0.2212, -0.8702, 0.4858, 0.08173, -0.5592, 0.6722, 0.4853, -0.8702, 0.4858, 0.08173, -0.3165, 0.9224, 0.2212, -0.2348, 0.9699, 0.06397, 0.8702, 0.4858, 0.08173, 0.3165, 0.9224, 0.2212, 0.3973, 0.474, 0.7857, 0.9008, 0.2935, 0.32, 1.552e-08, 0.9762, 0.2167, -0.3165, 0.9224, 0.2212, -0.3973, 0.474, 0.7857, -3.743e-08, 0.5371, 0.8435, 0.2348, 0.9699, 0.06397, 0.5592, 0.6722, 0.4853, 0.06148, 0.9867, 0.1506, 0.5592, 0.6722, 0.4853, -0.5592, 0.6722, 0.4853, -0.06148, 0.9867, 0.1506, 0.06148, 0.9867, 0.1506, -0.06148, 0.9867, 0.1506, -0.5592, 0.6722, 0.4853, -0.2348, 0.9699, 0.06397, -0.5883, 0.5131, 0.6249, -0.8702, 0.4858, 0.08173, -0.5592, 0.6722, 0.4853, 0.5883, 0.5131, 0.6249, 0.9008, 0.2935, 0.32, 0.5893, 0.638, 0.4956, 0.104, 0.38, 0.9191, 0.5893, 0.638, 0.4956, 0.2891, 0.1427, 0.9466, -0.5893, 0.638, 0.4956, 0.5893, 0.638, 0.4956, 0.104, 0.38, 0.9191, -0.104, 0.38, 0.9191, -3.743e-08, 0.5371, 0.8435, -0.3973, 0.474, 0.7857, -0.2891, 0.1427, 0.9466, -4.697e-08, 0.0, 1.0, -0.9008, 0.2935, 0.32, -0.5893, 0.638, 0.4956, -0.2891, 0.1427, 0.9466, -0.3973, 0.474, 0.7857, -0.2891, 0.1427, 0.9466, -0.5893, 0.638, 0.4956, -0.104, 0.38, 0.9191, 0.2891, 0.1427, 0.9466, 0.5893, 0.638, 0.4956, 0.9008, 0.2935, 0.32, 0.3973, 0.474, 0.7857, 0.9008, 0.2935, 0.32, 0.5883, 0.5131, 0.6249, 0.8702, 0.4858, 0.08173, -0.8702, 0.4858, 0.08173, -0.5883, 0.5131, 0.6249, -0.9008, 0.2935, 0.32, -0.06148, 0.9867, 0.1506, -2.475e-08, 1.0, 2.291e-08, -3.695e-08, 1.0, 9.437e-09, 0.06148, 0.9867, 0.1506, -1.0, 0.0, 0.0, -1.0, 0.0, 0.0, -1.0, 0.0, 0.0, -1.0, 2.022e-07, 0.0, -0.2898, 0.9571, 4.083e-08, -0.2898, 0.9571, 3.272e-08, -0.8817, 0.4719, 1.751e-08, -0.8817, 0.4719, 2.188e-08, 3.229e-08, 1.0, 3.855e-08, -1.738e-08, 1.0, 4.885e-08, -2.475e-08, 1.0, 2.291e-08, 3.499e-08, 1.0, 2.459e-08, -0.8817, 0.4719, 1.751e-08, -0.8817, 0.4719, 2.137e-08, -1.0, 2.022e-07, 0.0, -1.0, 0.0, 0.0, -2.475e-08, 1.0, 2.291e-08, -1.738e-08, 1.0, 4.885e-08, -1.129e-08, 1.0, 4.93e-08, -3.695e-08, 1.0, 9.437e-09, -2.161e-08, 1.0, -8.838e-09, -1.987e-08, 1.0, 4.04e-08, 3.229e-08, 1.0, 3.855e-08, 3.499e-08, 1.0, 2.459e-08, -1.987e-08, 1.0, 4.04e-08, -2.122e-08, 1.0, 4.178e-08, -1.727e-08, 0.9762, -0.2167, -1.786e-08, 0.9762, -0.2167, -5.981e-09, 0.5371, -0.8435, -8.888e-09, 0.5371, -0.8435, -1.786e-08, 0.9762, -0.2167, -1.727e-08, 0.9762, -0.2167, 4.022e-09, 9.17e-08, -1.0, -1.822e-15, 9.17e-08, -1.0, -8.888e-09, 0.5371, -0.8435, -5.981e-09, 0.5371, -0.8435, -0.104, 0.38, 0.9191, 0.104, 0.38, 0.9191, -1.741e-06, 0.0, 1.0, -7.247e-08, 0.0, 1.0, -1.822e-15, 9.17e-08, -1.0, 4.022e-09, 9.17e-08, -1.0, 8.044e-09, 1.834e-07, -1.0, 0.0, 1.834e-07, -1.0, 0.8193, 0.5001, 0.2804, 0.9537, 0.0, 0.3007, 1.0, 0.0, 0.0, 0.8817, 0.4719, 5.315e-08, 1.0, 0.0, 0.0, 1.0, 0.0, 0.0, 1.0, 0.0, 0.0, 1.0, 0.0, 0.0, 0.5592, 0.6722, 0.4853, 0.8702, 0.4858, 0.08173, 0.5883, 0.5131, 0.6249, 0.5893, 0.638, 0.4956, -0.5893, 0.638, 0.4956, -0.5883, 0.5131, 0.6249, 0.5883, 0.5131, 0.6249, -0.5893, 0.638, 0.4956, -0.9008, 0.2935, 0.32, -0.5883, 0.5131, 0.6249, 0.9537, 0.0, 0.3007, 0.4617, 0.0, 0.887, 0.4617, 0.0, 0.887, 0.9537, 0.0, 0.3007, 1.0, 0.0, 0.0, 0.9537, 0.0, 0.3007, 0.9537, 0.0, 0.3007, 1.0, 0.0, 0.0, 0.4617, 0.0, 0.887, 0.9537, 0.0, 0.3007, 0.8193, 0.5001, 0.2804, 0.4044, 0.4996, 0.7661, 0.4617, 5.169e-08, -0.887, 0.9537, 2.12e-07, -0.3007, 0.9537, -7.354e-07, -0.3007, 0.4617, -6.873e-07, -0.887, 0.9537, 2.12e-07, -0.3007, 0.4617, 5.169e-08, -0.887, 0.4044, 0.4996, -0.7661, 0.8193, 0.5001, -0.2804, 0.8817, 0.4719, 8.496e-09, 1.0, 2.022e-07, 0.0, 0.9537, 2.12e-07, -0.3007, 0.8193, 0.5001, -0.2804, -0.5893, 0.638, 0.4956, -0.2891, 0.1427, 0.9466, -0.3973, 0.474, 0.7857, -0.9008, 0.2935, 0.32, 0.5893, 0.638, 0.4956, 0.9008, 0.2935, 0.32, 0.3973, 0.474, 0.7857, 0.2891, 0.1427, 0.9466, 0.5592, 0.6722, 0.4853, -0.5592, 0.6722, 0.4853, -0.06148, 0.9867, 0.1506, 0.06148, 0.9867, 0.1506, -2.161e-08, 1.0, -8.838e-09, 0.06148, 0.9867, 0.1506, -0.06148, 0.9867, 0.1506, -4.987e-09, 1.0, 2.639e-08, -0.06148, 0.9867, 0.1506, -0.5592, 0.6722, 0.4853, -0.2348, 0.9699, 0.06397, -0.5883, 0.5131, 0.6249, -0.8702, 0.4858, 0.08173, -0.5592, 0.6722, 0.4853, 0.2348, 0.9699, 0.06397, 0.5592, 0.6722, 0.4853, 0.06148, 0.9867, 0.1506, 0.8702, 0.4858, 0.08173, 0.5592, 0.6722, 0.4853, 0.2348, 0.9699, 0.06397, 0.3165, 0.9224, 0.2212, -0.5883, 0.5131, 0.6249, -0.5592, 0.6722, 0.4853, 0.5592, 0.6722, 0.4853, 0.5883, 0.5131, 0.6249, -0.2891, 0.1427, 0.9466, -0.5893, 0.638, 0.4956, -0.104, 0.38, 0.9191, 0.5883, 0.5131, 0.6249, 0.9008, 0.2935, 0.32, 0.5893, 0.638, 0.4956, 0.104, 0.38, 0.9191, 0.5893, 0.638, 0.4956, 0.2891, 0.1427, 0.9466, -0.5893, 0.638, 0.4956, 0.5893, 0.638, 0.4956, 0.104, 0.38, 0.9191, -0.104, 0.38, 0.9191, -0.8702, 0.4858, 0.08173, -0.5883, 0.5131, 0.6249, -0.9008, 0.2935, 0.32, -0.3165, 0.9224, 0.2212, -0.8702, 0.4858, 0.08173, -0.9008, 0.2935, 0.32, -0.3973, 0.474, 0.7857, -0.2348, 0.9699, 0.06397, -0.5592, 0.6722, 0.4853, -0.8702, 0.4858, 0.08173, -0.3165, 0.9224, 0.2212, 0.9008, 0.2935, 0.32, 0.5883, 0.5131, 0.6249, 0.8702, 0.4858, 0.08173, 0.3973, 0.474, 0.7857, 0.9008, 0.2935, 0.32, 0.8702, 0.4858, 0.08173, 0.3165, 0.9224, 0.2212, -1.987e-08, 1.0, 4.04e-08, -2.161e-08, 1.0, -8.838e-09, -4.987e-09, 1.0, 2.639e-08, -2.122e-08, 1.0, 4.178e-08, 0.8817, 0.4719, 8.496e-09, 0.8817, 0.4719, 1.751e-08, 1.0, 0.0, 0.0, 1.0, 2.022e-07, 0.0, 1.0, 0.0, 0.0, 1.0, 0.0, 0.0, 0.8817, 0.4719, 1.751e-08, 0.8817, 0.4719, 5.315e-08, 1.0, 0.0, 0.0, 1.0, 0.0, 0.0, 1.0, 2.022e-07, 0.0, 1.0, 0.0, 0.0, 0.2898, 0.9571, 5.136e-08, 0.2898, 0.9571, 2.533e-08, -2.122e-08, 1.0, 4.178e-08, -4.987e-09, 1.0, 2.639e-08, 0.9537, 2.12e-07, -0.3007, 1.0, 2.022e-07, 0.0, 1.0, 0.0, 0.0, 0.9537, -7.354e-07, -0.3007, -3.089e-08, 0.0, 1.0, -9.275e-09, 0.5371, 0.8435, -1.379e-08, 0.5371, 0.8435, -3.089e-08, 0.0, 1.0, 2.084e-08, 0.9762, -0.2167, 1.13e-08, 0.5371, -0.8435, 5.649e-09, 0.5371, -0.8435, 1.042e-08, 0.9762, -0.2167, 1.888e-08, 0.9762, 0.2167, 2.084e-08, 0.9762, -0.2167, 1.042e-08, 0.9762, -0.2167, 9.442e-09, 0.9762, 0.2167, -9.275e-09, 0.5371, 0.8435, 1.888e-08, 0.9762, 0.2167, 9.442e-09, 0.9762, 0.2167, -1.379e-08, 0.5371, 0.8435, -9.275e-09, 0.5371, 0.8435, -3.089e-08, 0.0, 1.0, 0.0, 0.0, 1.0, 4.519e-09, 0.5371, 0.8435, 2.084e-08, 0.9762, -0.2167, 1.888e-08, 0.9762, 0.2167, 9.442e-09, 0.9762, 0.2167, 1.042e-08, 0.9762, -0.2167, 1.13e-08, 0.5371, -0.8435, 2.084e-08, 0.9762, -0.2167, 1.042e-08, 0.9762, -0.2167, 5.649e-09, 0.5371, -0.8435, 0.0, 0.0, -1.0, 5.649e-09, 0.5371, -0.8435, 0.6039, 0.4281, -0.6724, 0.7071, 0.0, -0.7071, 4.519e-09, 0.5371, 0.8435, 9.442e-09, 0.9762, 0.2167, 1.888e-08, 0.9762, 0.2167, -9.275e-09, 0.5371, 0.8435, -3.695e-08, 1.0, 9.437e-09, 0.2348, 0.9699, 0.06397, 0.06148, 0.9867, 0.1506, -0.2348, 0.9699, 0.06397, -2.475e-08, 1.0, 2.291e-08, -0.06148, 0.9867, 0.1506, -2.475e-08, 1.0, 2.291e-08, -0.2348, 0.9699, 0.06397, 3.289e-08, 1.0, 8.514e-08, 3.499e-08, 1.0, 2.459e-08, -2.161e-08, 1.0, -8.838e-09, 0.2348, 0.9699, 0.06397, 0.06148, 0.9867, 0.1506, 0.2348, 0.9699, 0.06397, -2.161e-08, 1.0, -8.838e-09, 3.499e-08, 1.0, 2.459e-08, 3.289e-08, 1.0, 8.514e-08, -0.2348, 0.9699, 0.06397, -4.987e-09, 1.0, 2.639e-08, -0.06148, 0.9867, 0.1506, -4.987e-09, 1.0, 2.639e-08, -0.2348, 0.9699, 0.06397, 0.2898, 0.9571, 1.143e-07, 0.2898, 0.9571, 5.136e-08, -0.3165, 0.9224, 0.2212, 0.0968, 0.9713, 0.2172, 0.2898, 0.9571, 1.143e-07, -0.2348, 0.9699, 0.06397, -1.129e-08, 1.0, 4.93e-08, -2.42e-09, 0.9762, -0.2167, -0.0968, 0.9713, -0.2172, -0.2898, 0.9571, 4.477e-08, 0.2898, 0.9571, 2.533e-08, 0.0968, 0.9713, -0.2172, -1.727e-08, 0.9762, -0.2167, -2.122e-08, 1.0, 4.178e-08, -7.247e-08, 0.0, 1.0, -0.2891, 0.1427, 0.9466, -0.104, 0.38, 0.9191, 0.2891, 0.1427, 0.9466, -1.741e-06, 0.0, 1.0, 0.104, 0.38, 0.9191, -1.741e-06, 0.0, 1.0, 0.2891, 0.1427, 0.9466, -4.697e-08, 0.0, 1.0, -3.105e-08, 0.0, 1.0, -4.697e-08, 0.0, 1.0, -0.2891, 0.1427, 0.9466, -9.903e-08, 0.0, 1.0, -3.105e-08, 0.0, 1.0, -0.2891, 0.1427, 0.9466, -0.104, 0.38, 0.9191, -9.903e-08, 0.0, 1.0, -1.65e-08, 0.0, 1.0, 0.104, 0.38, 0.9191, 0.2891, 0.1427, 0.9466, -0.0968, 0.9713, 0.2172, -0.2908, 0.9557, 0.04503, -0.4044, 0.4996, 0.7661, -0.2908, 0.9557, -0.04503, -0.4044, 0.4996, -0.7661, -0.8193, 0.5001, -0.2804, 0.2908, 0.9557, 0.04503, 0.4044, 0.4996, 0.7661, 0.8193, 0.5001, 0.2804, 0.2908, 0.9557, -0.04503, 0.8193, 0.5001, -0.2804, 0.4044, 0.4996, -0.7661, -0.4617, 5.169e-08, -0.887, -0.4044, 0.4996, -0.7661, -5.728e-10, 0.5371, -0.8435, 3.62e-09, 9.17e-08, -1.0, -0.4617, 5.169e-08, -0.887, 3.62e-09, 9.17e-08, -1.0, 7.239e-09, 1.834e-07, -1.0, -0.4617, 1.034e-07, -0.887, -0.9537, 0.0, 0.3007, -0.4617, 0.0, 0.887, -0.4044, 0.4996, 0.7661, -0.8193, 0.5001, 0.2804, 0.2891, 0.1427, 0.9466, 0.3973, 0.474, 0.7857, -0.4044, 0.4996, 0.7661, -0.4617, 0.0, 0.887, -0.8817, 0.4719, 2.188e-08, -0.8193, 0.5001, 0.2804, -0.2908, 0.9557, 0.04503, -0.2898, 0.9571, 4.083e-08, -0.9537, 2.12e-07, -0.3007, -0.4617, 5.169e-08, -0.887, -0.4617, 1.034e-07, -0.887, -0.9537, 0.0, -0.3007, -0.4617, 5.169e-08, -0.887, -0.9537, 2.12e-07, -0.3007, -0.8193, 0.5001, -0.2804, -0.4044, 0.4996, -0.7661, -0.0968, 0.9713, -0.2172, -2.42e-09, 0.9762, -0.2167, -5.728e-10, 0.5371, -0.8435, -0.4044, 0.4996, -0.7661, -0.2898, 0.9571, 4.477e-08, -0.2898, 0.9571, 3.272e-08, -3.695e-08, 1.0, 9.437e-09, -1.129e-08, 1.0, 4.93e-08, -0.2898, 0.9571, 3.272e-08, -0.2898, 0.9571, 4.477e-08, -0.8817, 0.4719, 2.137e-08, -0.8817, 0.4719, 1.751e-08, -0.8193, 0.5001, -0.2804, -0.8817, 0.4719, 2.137e-08, -0.2898, 0.9571, 4.477e-08, -0.2908, 0.9557, -0.04503, 0.4044, 0.4996, -0.7661, -5.981e-09, 0.5371, -0.8435, -1.727e-08, 0.9762, -0.2167, 0.0968, 0.9713, -0.2172, 0.8193, 0.5001, 0.2804, 0.8817, 0.4719, 5.315e-08, 0.2898, 0.9571, 1.143e-07, 0.2908, 0.9557, 0.04503, 0.2898, 0.9571, 5.136e-08, 0.2898, 0.9571, 1.143e-07, 0.8817, 0.4719, 5.315e-08, 0.8817, 0.4719, 1.751e-08, 0.4044, 0.4996, -0.7661, 0.4617, 5.169e-08, -0.887, 4.022e-09, 9.17e-08, -1.0, -5.981e-09, 0.5371, -0.8435, -0.3973, 0.474, 0.7857, 0.4044, 0.4996, 0.7661, 0.0968, 0.9713, 0.2172, -0.3165, 0.9224, 0.2212, -0.3973, 0.474, 0.7857, -0.2891, 0.1427, 0.9466, 0.4617, 0.0, 0.887, 0.4044, 0.4996, 0.7661, 4.022e-09, 9.17e-08, -1.0, 0.4617, 5.169e-08, -0.887, 0.4617, -6.873e-07, -0.887, 8.044e-09, 1.834e-07, -1.0, 0.8817, 0.4719, 8.496e-09, 0.8193, 0.5001, -0.2804, 0.2908, 0.9557, -0.04503, 0.2898, 0.9571, 2.533e-08, 0.2898, 0.9571, 2.533e-08, 0.2898, 0.9571, 5.136e-08, 0.8817, 0.4719, 1.751e-08, 0.8817, 0.4719, 8.496e-09, -0.6039, 0.4281, 0.6724, -0.6039, 0.4281, -0.6724, -0.7071, 0.0, -0.7071, -0.7071, 0.0, 0.7071, 0.6039, 0.4281, -0.6724, 0.6039, 0.4281, 0.6724, 0.7071, 0.0, 0.7071, 0.7071, 0.0, -0.7071, -0.6039, 0.4281, -0.6724, -0.6039, 0.4281, 0.6724, -0.6614, 0.7322, 0.1625, -0.6614, 0.7322, -0.1625, 0.6039, 0.4281, 0.6724, 0.6039, 0.4281, -0.6724, 0.6614, 0.7322, -0.1625, 0.6614, 0.7322, 0.1625, -3.089e-08, 0.0, 1.0, -1.379e-08, 0.5371, 0.8435, -0.6039, 0.4281, 0.6724, -0.7071, 0.0, 0.7071, 1.042e-08, 0.9762, -0.2167, 5.649e-09, 0.5371, -0.8435, -0.6039, 0.4281, -0.6724, -0.6614, 0.7322, -0.1625, 9.442e-09, 0.9762, 0.2167, 1.042e-08, 0.9762, -0.2167, -0.6614, 0.7322, -0.1625, -0.6614, 0.7322, 0.1625, -1.379e-08, 0.5371, 0.8435, 9.442e-09, 0.9762, 0.2167, -0.6614, 0.7322, 0.1625, -0.6039, 0.4281, 0.6724, 0.0, 0.0, -1.0, 5.649e-09, 0.5371, -0.8435, 1.13e-08, 0.5371, -0.8435, 0.0, 0.0, -1.0, -0.7071, 0.0, -0.7071, -0.6039, 0.4281, -0.6724, 5.649e-09, 0.5371, -0.8435, 0.0, 0.0, -1.0, 4.519e-09, 0.5371, 0.8435, 0.0, 0.0, 1.0, 0.7071, 0.0, 0.7071, 0.6039, 0.4281, 0.6724, 1.042e-08, 0.9762, -0.2167, 9.442e-09, 0.9762, 0.2167, 0.6614, 0.7322, 0.1625, 0.6614, 0.7322, -0.1625, 5.649e-09, 0.5371, -0.8435, 1.042e-08, 0.9762, -0.2167, 0.6614, 0.7322, -0.1625, 0.6039, 0.4281, -0.6724, 0.0, 0.0, -1.0, 1.13e-08, 0.5371, -0.8435, 5.649e-09, 0.5371, -0.8435, 0.0, 0.0, -1.0, 0.6039, 0.4281, 0.6724, 0.6614, 0.7322, 0.1625, 9.442e-09, 0.9762, 0.2167, 4.519e-09, 0.5371, 0.8435, 0.2348, 0.9699, 0.06397, -3.695e-08, 1.0, 9.437e-09, -0.2898, 0.9571, 3.272e-08, -0.2898, 0.9571, 4.083e-08, 0.0968, 0.9713, 0.2172, 0.2908, 0.9557, 0.04503, 0.2898, 0.9571, 1.143e-07, 0.2348, 0.9699, 0.06397, -0.2898, 0.9571, 4.083e-08, -0.0968, 0.9713, 0.2172, 0.3165, 0.9224, 0.2212, -0.2898, 0.9571, 4.083e-08, -0.2908, 0.9557, 0.04503, -0.0968, 0.9713, 0.2172, -0.2898, 0.9571, 4.477e-08, -0.0968, 0.9713, -0.2172, -0.2908, 0.9557, -0.04503, 0.0968, 0.9713, -0.2172, 0.2898, 0.9571, 2.533e-08, 0.2908, 0.9557, -0.04503, -0.2891, 0.1427, 0.9466, -7.247e-08, 0.0, 1.0, 0.4617, 0.0, 0.887, 0.4617, 0.0, 0.887, -0.4617, 0.0, 0.887, -1.65e-08, 0.0, 1.0, 0.2891, 0.1427, 0.9466, -0.4617, 0.0, 0.887, -0.2908, 0.9557, 0.04503, -0.8193, 0.5001, 0.2804, -0.4044, 0.4996, 0.7661, -0.2908, 0.9557, -0.04503, -0.0968, 0.9713, -0.2172, -0.4044, 0.4996, -0.7661, 0.2908, 0.9557, 0.04503, 0.0968, 0.9713, 0.2172, 0.4044, 0.4996, 0.7661, 0.4044, 0.4996, -0.7661, 0.0968, 0.9713, -0.2172, 0.2908, 0.9557, -0.04503])] * 3)])

# ---- objects
ob_wall_a_04 = bpy.data.objects.new('Wall_A_04', me_untitled)

# ---- transforms, parenting, visibility, modifiers, constraints
ob_wall_a_04.location = (0.0, 0.0, 0.0)
ob_wall_a_04.color = (0.8, 0.8, 0.8, 1.0)
ob_wall_a_04.lineart.crease_threshold = 0.0

# ---- collection membership
col_collection_1.objects.link(ob_wall_a_04)

# ---- scene / render settings (as saved in the file)
scene.frame_start = 1; scene.frame_end = 250; scene.frame_set(1)
scene.render.engine = 'BLENDER_EEVEE_NEXT'
scene.render.resolution_percentage = 50
scene.render.dither_intensity = 0.0
scene.cycles.use_denoising = False
scene.cycles.samples = 10
scene.cycles.sampling_pattern = 'TABULATED_SOBOL'
scene.cycles.light_sampling_threshold = 0.0
scene.cycles.use_adaptive_sampling = False
scene.cycles.use_light_tree = False
scene.cycles.blur_glossy = 0.0
scene.cycles.pixel_filter_type = 'GAUSSIAN'
scene.cycles.sample_clamp_indirect = 0.0
scene.view_settings.view_transform = 'Standard'
bpy.context.view_layer.update()

# ---- added for rendering (the .blend has no active camera and no usable light): camera, sun
cam_auto = bpy.data.cameras.new('AutoCamera')
cam_auto.lens = 50.0
cam_auto.sensor_width = 36.0
cam_auto.clip_end = 1000.0
ob_auto_camera = bpy.data.objects.new('AutoCamera', cam_auto)
scene.collection.objects.link(ob_auto_camera)
ob_auto_camera.location = (19.6449, -22.8238, 22.2129)
ob_auto_camera.rotation_euler = (1.09748, -7.21219e-08, 0.694738)
scene.camera = ob_auto_camera
light_auto_sun = bpy.data.lights.new('AutoSun', 'SUN')
light_auto_sun.energy = 3.0
light_auto_sun.angle = 0.0523599
ob_auto_sun = bpy.data.objects.new('AutoSun', light_auto_sun)
scene.collection.objects.link(ob_auto_sun)
ob_auto_sun.rotation_euler = (0.872665, 0.174533, 0.523599)
bpy.context.view_layer.update()
